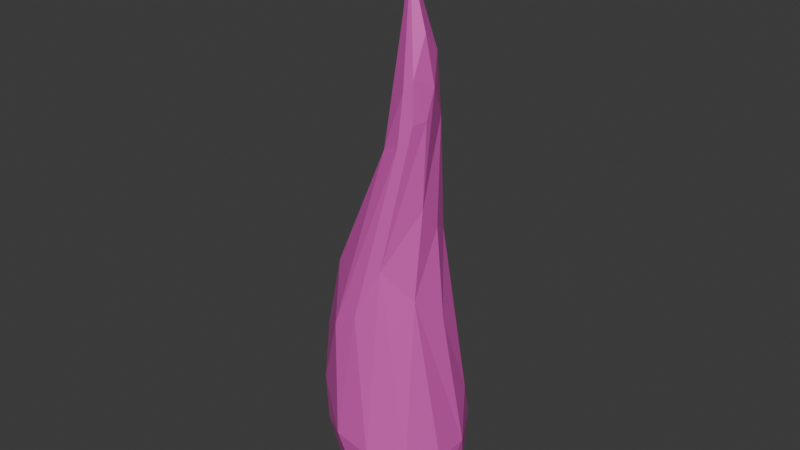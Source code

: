 # Source: CrystalSpikeLvl2.blend  (saved by Blender 4.2.66; exported with 4.5.12 LTS)
import bpy
from mathutils import Matrix  # noqa: F401  (used for matrix-valued properties, if any)

bpy.ops.wm.read_factory_settings(use_empty=True)
scene = bpy.context.scene
scene.name = 'Scene'

# ---- collections
col_collection = bpy.data.collections.new('Collection'); scene.collection.children.link(col_collection)

# ---- materials (node trees are filled in below, after node groups)
mat_material_002 = bpy.data.materials.new('Material.002')

# ---- material node trees
mat_material_002.use_nodes = True; mat_material_002.node_tree.nodes.clear()
_N = mat_material_002.node_tree.nodes; _L = mat_material_002.node_tree.links
n0 = _N.new('ShaderNodeBsdfPrincipled'); n0.name = 'Principled BSDF'; n0.location = (10, 300)
n0.inputs[0].default_value = (0.817, 0.1086, 0.5541, 1.0)
n0.inputs[1].default_value = 0.1654
n0.inputs[2].default_value = 0.3509
n1 = _N.new('ShaderNodeOutputMaterial'); n1.name = 'Material Output'; n1.location = (300, 300)
_L.new(n0.outputs[0], n1.inputs[0])
n1.is_active_output = True

# ---- world
world_world = bpy.data.worlds.new('World'); scene.world = world_world
world_world.use_nodes = True; world_world.node_tree.nodes.clear()
_N = world_world.node_tree.nodes; _L = world_world.node_tree.links
n0 = _N.new('ShaderNodeOutputWorld'); n0.name = 'World Output'; n0.location = (300, 300)
n1 = _N.new('ShaderNodeBackground'); n1.name = 'Background'; n1.location = (10, 300)
n1.inputs[0].default_value = (0.05088, 0.05088, 0.05088, 1.0)
_L.new(n1.outputs[0], n0.inputs[0])
n0.is_active_output = True
world_world.color = (0.05088, 0.05088, 0.05088)
world_world.sun_shadow_jitter_overblur = 0.0

# ---- meshes
me_circle = bpy.data.meshes.new('Circle')
me_circle.from_pydata([(0.0, 1.0, 0.0), (-0.5, 0.866, 0.0), (-0.866, 0.5, 0.0), (-1.0, 0.0, 0.0), (-0.866, -0.5, 0.0), (-0.5, -0.866, 0.0), (0.0, -1.0, 0.0), (0.5, -0.866, 0.0), (0.866, -0.5, 0.0), (1.0, 0.0, 0.0), (0.866, 0.5, 0.0), (0.5, 0.866, 0.0), (-0.04877, 0.5898, 2.556), (0.2151, 0.4371, 2.398), (-0.3752, 0.5843, 2.662), (-0.6767, 0.4224, 2.688), (-0.8725, 0.1472, 2.626), (-0.9101, -0.1674, 2.494), (-0.7795, -0.4371, 2.327), (-0.5156, -0.5898, 2.169), (-0.1892, -0.5843, 2.063), (0.1122, -0.4224, 2.037), (0.308, -0.1472, 2.099), (0.3457, 0.1674, 2.231), (-0.1986, 0.1826, 3.746), (-0.09352, 0.3386, 3.864), (-0.2089, -0.02489, 3.669), (-0.1218, -0.2281, 3.651), (0.03955, -0.3726, 3.699), (0.2318, -0.4198, 3.799), (0.4034, -0.3569, 3.925), (0.5085, -0.2008, 4.042), (0.5188, 0.006656, 4.12), (0.4317, 0.2099, 4.137), (0.2704, 0.3544, 4.09), (0.07813, 0.4016, 3.989), (-0.04655, 0.02454, 5.086), (-0.02804, 0.04453, 5.086), (-0.05258, -0.002019, 5.086), (-0.04453, -0.02804, 5.086), (-0.02454, -0.04655, 5.086), (0.002019, -0.05258, 5.086), (0.02804, -0.04453, 5.086), (0.04655, -0.02454, 5.086), (0.05258, 0.002019, 5.086), (0.04453, 0.02804, 5.086), (0.02454, 0.04655, 5.086), (-0.002019, 0.05258, 5.086), (-0.002284, -0.001438, 5.773)], [], [(1, 0, 11, 10, 9, 8, 7, 6, 5, 4, 3, 2), (15, 27, 26, 14), (10, 22, 21, 9), (7, 19, 18, 6), (4, 16, 15, 3), (11, 23, 22, 10), (1, 12, 13, 0), (8, 20, 19, 7), (5, 17, 16, 4), (0, 13, 23, 11), (2, 14, 12, 1), (9, 21, 20, 8), (6, 18, 17, 5), (3, 15, 14, 2), (27, 39, 38, 26), (22, 34, 33, 21), (19, 31, 30, 18), (16, 28, 27, 15), (23, 35, 34, 22), (12, 24, 25, 13), (20, 32, 31, 19), (17, 29, 28, 16), (13, 25, 35, 23), (14, 26, 24, 12), (21, 33, 32, 20), (18, 30, 29, 17), (42, 48, 41), (34, 46, 45, 33), (31, 43, 42, 30), (28, 40, 39, 27), (35, 47, 46, 34), (24, 36, 37, 25), (32, 44, 43, 31), (29, 41, 40, 28), (25, 37, 47, 35), (26, 38, 36, 24), (33, 45, 44, 32), (30, 42, 41, 29), (39, 48, 38), (46, 48, 45), (43, 48, 42), (40, 48, 39), (47, 48, 46), (36, 48, 37), (44, 48, 43), (41, 48, 40), (37, 48, 47), (38, 48, 36), (45, 48, 44)])
_uv = me_circle.uv_layers.new(name='UVMap')
_uv.uv.foreach_set('vector', [0.0, 0.0, 0.0, 0.0, 0.0, 0.0, 0.0, 0.0, 0.0, 0.0, 0.0, 0.0, 0.0, 0.0, 0.0, 0.0, 0.0, 0.0, 0.0, 0.0, 0.0, 0.0, 0.0, 0.0, 0.0, 0.0, 0.0, 0.0, 0.0, 0.0, 0.0, 0.0, 0.0, 0.0, 0.0, 0.0, 0.0, 0.0, 0.0, 0.0, 0.0, 0.0, 0.0, 0.0, 0.0, 0.0, 0.0, 0.0, 0.0, 0.0, 0.0, 0.0, 0.0, 0.0, 0.0, 0.0, 0.0, 0.0, 0.0, 0.0, 0.0, 0.0, 0.0, 0.0, 0.0, 0.0, 0.0, 0.0, 0.0, 0.0, 0.0, 0.0, 0.0, 0.0, 0.0, 0.0, 0.0, 0.0, 0.0, 0.0, 0.0, 0.0, 0.0, 0.0, 0.0, 0.0, 0.0, 0.0, 0.0, 0.0, 0.0, 0.0, 0.0, 0.0, 0.0, 0.0, 0.0, 0.0, 0.0, 0.0, 0.0, 0.0, 0.0, 0.0, 0.0, 0.0, 0.0, 0.0, 0.0, 0.0, 0.0, 0.0, 0.0, 0.0, 0.0, 0.0, 0.0, 0.0, 0.0, 0.0, 0.0, 0.0, 0.0, 0.0, 0.0, 0.0, 0.0, 0.0, 0.0, 0.0, 0.0, 0.0, 0.0, 0.0, 0.0, 0.0, 0.0, 0.0, 0.0, 0.0, 0.0, 0.0, 0.0, 0.0, 0.0, 0.0, 0.0, 0.0, 0.0, 0.0, 0.0, 0.0, 0.0, 0.0, 0.0, 0.0, 0.0, 0.0, 0.0, 0.0, 0.0, 0.0, 0.0, 0.0, 0.0, 0.0, 0.0, 0.0, 0.0, 0.0, 0.0, 0.0, 0.0, 0.0, 0.0, 0.0, 0.0, 0.0, 0.0, 0.0, 0.0, 0.0, 0.0, 0.0, 0.0, 0.0, 0.0, 0.0, 0.0, 0.0, 0.0, 0.0, 0.0, 0.0, 0.0, 0.0, 0.0, 0.0, 0.0, 0.0, 0.0, 0.0, 0.0, 0.0, 0.0, 0.0, 0.0, 0.0, 0.0, 0.0, 0.0, 0.0, 0.0, 0.0, 0.0, 0.0, 0.0, 0.0, 0.0, 0.0, 0.0, 0.0, 0.0, 0.0, 0.0, 0.0, 0.0, 0.0, 0.0, 0.0, 0.0, 0.0, 0.0, 0.0, 0.0, 0.0, 0.0, 0.0, 0.0, 0.0, 0.0, 0.0, 0.0, 0.0, 0.0, 0.0, 0.0, 0.0, 0.0, 0.0, 0.0, 0.0, 0.0, 0.0, 0.0, 0.0, 0.0, 0.0, 0.0, 0.0, 0.0, 0.0, 0.0, 0.0, 0.0, 0.0, 0.0, 0.0, 0.0, 0.0, 0.0, 0.0, 0.0, 0.0, 0.0, 0.0, 0.0, 0.0, 0.0, 0.0, 0.0, 0.0, 0.0, 0.0, 0.0, 0.0, 0.0, 0.0, 0.0, 0.0, 0.0, 0.0, 0.0, 0.0, 0.0, 0.0, 0.0, 0.0, 0.0, 0.0, 0.0, 0.0, 0.0, 0.0, 0.0, 0.0, 0.0, 0.0, 0.0, 0.0, 0.0, 0.0, 0.0, 0.0, 0.0, 0.0, 0.0, 0.0, 0.0, 0.0, 0.0, 0.0, 0.0, 0.0, 0.0, 0.0, 0.0, 0.0, 0.0, 0.0, 0.0, 0.0, 0.0, 0.0, 0.0, 0.0, 0.0, 0.0, 0.0, 0.0, 0.0, 0.0, 0.0, 0.0, 0.0, 0.0, 0.0, 0.0, 0.0, 0.0, 0.0, 0.0, 0.0, 0.0, 0.0, 0.0, 0.0, 0.0, 0.0, 0.0, 0.0, 0.0, 0.0, 0.0, 0.0, 0.0, 0.0, 0.0, 0.0, 0.0, 0.0, 0.0, 0.0, 0.0, 0.0, 0.0, 0.0, 0.0, 0.0, 0.0, 0.0, 0.0, 0.0, 0.0])
me_circle.materials.append(mat_material_002)
me_circle.update()

# ---- objects
ob_circle = bpy.data.objects.new('Circle', me_circle)

# ---- transforms, parenting, visibility, modifiers, constraints
ob_circle.location = (0.0, 0.0, 0.0)
_m = ob_circle.modifiers.new('Subdivision', 'SUBSURF')
_m.levels = 2
_m = ob_circle.modifiers.new('Displace', 'DISPLACE')
_m.strength = -0.1
_m = ob_circle.modifiers.new('Decimate', 'DECIMATE')
_m.ratio = 0.1
_m.use_collapse_triangulate = True

# ---- collection membership
col_collection.objects.link(ob_circle)

# ---- scene / render settings (as saved in the file)
scene.frame_start = 1; scene.frame_end = 250; scene.frame_set(1)
scene.render.engine = 'BLENDER_EEVEE_NEXT'
bpy.context.view_layer.update()

# ---- added for rendering (the .blend has no active camera and no usable light): camera, sun
cam_auto = bpy.data.cameras.new('AutoCamera')
cam_auto.lens = 50.0
cam_auto.sensor_width = 36.0
cam_auto.clip_end = 1000.0
ob_auto_camera = bpy.data.objects.new('AutoCamera', cam_auto)
scene.collection.objects.link(ob_auto_camera)
ob_auto_camera.location = (5.34208, -6.5215, 7.20911)
ob_auto_camera.rotation_euler = (1.09748, -7.21219e-08, 0.694738)
scene.camera = ob_auto_camera
light_auto_sun = bpy.data.lights.new('AutoSun', 'SUN')
light_auto_sun.energy = 3.0
light_auto_sun.angle = 0.0523599
ob_auto_sun = bpy.data.objects.new('AutoSun', light_auto_sun)
scene.collection.objects.link(ob_auto_sun)
ob_auto_sun.rotation_euler = (0.872665, 0.174533, 0.523599)
bpy.context.view_layer.update()
